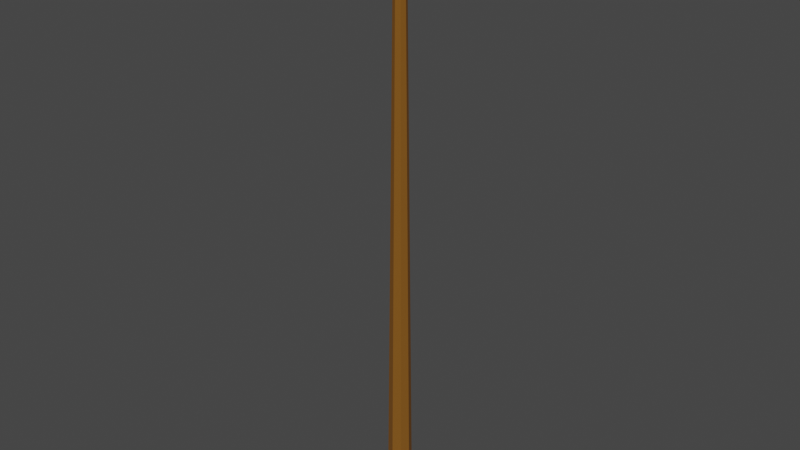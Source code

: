 # Source: TreeTrunk2.blend  (saved by Blender 3.3.6; exported with 4.5.12 LTS)
import bpy
from mathutils import Matrix  # noqa: F401  (used for matrix-valued properties, if any)

bpy.ops.wm.read_factory_settings(use_empty=True)
scene = bpy.context.scene
scene.name = 'Scene'

# ---- collections
col_collection = bpy.data.collections.new('Collection'); scene.collection.children.link(col_collection)
col_tree = bpy.data.collections.new('Tree'); scene.collection.children.link(col_tree)

# ---- materials (node trees are filled in below, after node groups)
mat_wood = bpy.data.materials.new('Wood')
mat_wood.use_transparent_shadow = False

# ---- material node trees
mat_wood.use_nodes = True; mat_wood.node_tree.nodes.clear()
_N = mat_wood.node_tree.nodes; _L = mat_wood.node_tree.links
n0 = _N.new('ShaderNodeBsdfPrincipled'); n0.name = 'Principled BSDF'; n0.location = (10, 300)
n0.distribution = 'GGX'
n0.subsurface_method = 'RANDOM_WALK_SKIN'
n0.inputs[0].default_value = (0.2122, 0.08022, 0.003347, 1.0)
n0.inputs[2].default_value = 0.9
n0.inputs[3].default_value = 1.45
n0.inputs[27].default_value = (0.0, 0.0, 0.0, 1.0)
n0.inputs[28].default_value = 1.0
n1 = _N.new('ShaderNodeOutputMaterial'); n1.name = 'Material Output'; n1.location = (300, 300)
_L.new(n0.outputs[0], n1.inputs[0])
n1.is_active_output = True

# ---- world
world_world = bpy.data.worlds.new('World'); scene.world = world_world
world_world.use_nodes = True; world_world.node_tree.nodes.clear()
_N = world_world.node_tree.nodes; _L = world_world.node_tree.links
n0 = _N.new('ShaderNodeOutputWorld'); n0.name = 'World Output'; n0.location = (300, 300)
n1 = _N.new('ShaderNodeBackground'); n1.name = 'Background'; n1.location = (10, 300)
n1.inputs[0].default_value = (0.05088, 0.05088, 0.05088, 1.0)
_L.new(n1.outputs[0], n0.inputs[0])
n0.is_active_output = True
world_world.color = (0.05088, 0.05088, 0.05088)
world_world.use_sun_shadow = False
world_world.sun_shadow_jitter_overblur = 0.0

# ---- meshes
me_cylinder = bpy.data.meshes.new('Cylinder')
me_cylinder.from_pydata([(0.0, 0.5, -12.5), (2.162e-09, 0.2099, 12.5), (0.3536, 0.3536, -12.5), (0.1484, 0.1484, 12.5), (0.5, 0.0, -12.5), (0.2099, 0.0, 12.5), (0.3536, -0.3536, -12.5), (0.1484, -0.1484, 12.5), (0.0, -0.5, -12.5), (2.162e-09, -0.2099, 12.5), (-0.3536, -0.3536, -12.5), (-0.1484, -0.1484, 12.5), (-0.5, 0.0, -12.5), (-0.2099, 0.0, 12.5), (-0.3536, 0.3536, -12.5), (-0.1484, 0.1484, 12.5)], [], [(0, 1, 3, 2), (2, 3, 5, 4), (4, 5, 7, 6), (6, 7, 9, 8), (8, 9, 11, 10), (10, 11, 13, 12), (3, 1, 15, 13, 11, 9, 7, 5), (12, 13, 15, 14), (14, 15, 1, 0), (0, 2, 4, 6, 8, 10, 12, 14)])
_uv = me_cylinder.uv_layers.new(name='UVMap')
_uv.uv.foreach_set('vector', [1.0, 0.5, 1.0, 1.0, 0.875, 1.0, 0.875, 0.5, 0.875, 0.5, 0.875, 1.0, 0.75, 1.0, 0.75, 0.5, 0.75, 0.5, 0.75, 1.0, 0.625, 1.0, 0.625, 0.5, 0.625, 0.5, 0.625, 1.0, 0.5, 1.0, 0.5, 0.5, 0.5, 0.5, 0.5, 1.0, 0.375, 1.0, 0.375, 0.5, 0.375, 0.5, 0.375, 1.0, 0.25, 1.0, 0.25, 0.5, 0.4197, 0.4197, 0.25, 0.49, 0.08029, 0.4197, 0.01, 0.25, 0.08029, 0.08029, 0.25, 0.01, 0.4197, 0.08029, 0.49, 0.25, 0.25, 0.5, 0.25, 1.0, 0.125, 1.0, 0.125, 0.5, 0.125, 0.5, 0.125, 1.0, 0.0, 1.0, 0.0, 0.5, 0.75, 0.49, 0.9197, 0.4197, 0.99, 0.25, 0.9197, 0.08029, 0.75, 0.01, 0.5803, 0.08029, 0.51, 0.25, 0.5803, 0.4197])
me_cylinder.materials.append(mat_wood)
me_cylinder.update()

# ---- objects
ob_cylinder = bpy.data.objects.new('Cylinder', me_cylinder)

# ---- transforms, parenting, visibility, modifiers, constraints
ob_cylinder.location = (0.0, 0.0, 12.5)

# ---- collection membership
col_tree.objects.link(ob_cylinder)

# ---- scene / render settings (as saved in the file)
scene.frame_start = 1; scene.frame_end = 250; scene.frame_set(1)
scene.render.engine = 'BLENDER_EEVEE_NEXT'
scene.cycles.sampling_pattern = 'TABULATED_SOBOL'
scene.cycles.use_light_tree = False
scene.view_settings.view_transform = 'Filmic'
bpy.context.view_layer.update()

# ---- added for rendering (the .blend has no active camera and no usable light): camera, sun
cam_auto = bpy.data.cameras.new('AutoCamera')
cam_auto.lens = 50.0
cam_auto.sensor_width = 36.0
cam_auto.clip_end = 1000.0
ob_auto_camera = bpy.data.objects.new('AutoCamera', cam_auto)
scene.collection.objects.link(ob_auto_camera)
ob_auto_camera.location = (23.1676, -27.8011, 31.0341)
ob_auto_camera.rotation_euler = (1.09748, -7.21219e-08, 0.694738)
scene.camera = ob_auto_camera
light_auto_sun = bpy.data.lights.new('AutoSun', 'SUN')
light_auto_sun.energy = 3.0
light_auto_sun.angle = 0.0523599
ob_auto_sun = bpy.data.objects.new('AutoSun', light_auto_sun)
scene.collection.objects.link(ob_auto_sun)
ob_auto_sun.rotation_euler = (0.872665, 0.174533, 0.523599)
bpy.context.view_layer.update()
